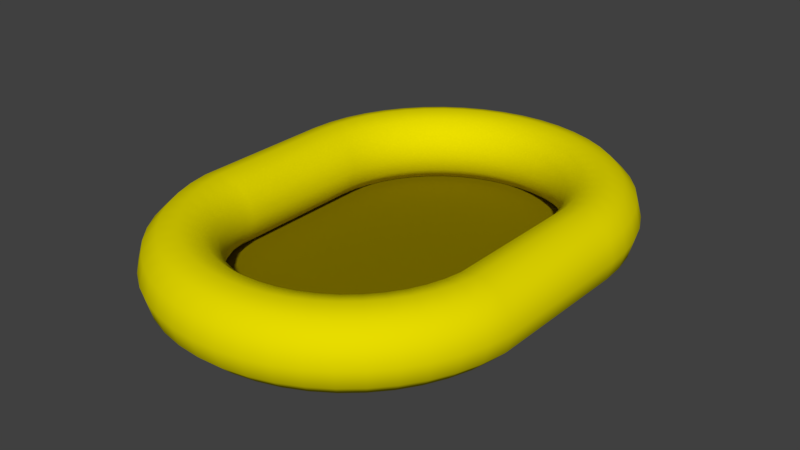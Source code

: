 # Source: Submarine.blend  (saved by Blender 2.78.0; exported with 4.5.12 LTS)
import bpy
from mathutils import Matrix  # noqa: F401  (used for matrix-valued properties, if any)

bpy.ops.wm.read_factory_settings(use_empty=True)
scene = bpy.context.scene
scene.name = 'Scene'

# ---- collections
col_collection_1 = bpy.data.collections.new('Collection 1'); scene.collection.children.link(col_collection_1)

# ---- materials (node trees are filled in below, after node groups)
mat_ground = bpy.data.materials.new('Ground')
mat_ground.alpha_threshold = 0.0
mat_ground.use_transparent_shadow = False
mat_ground.diffuse_color = (0.214, 0.1662, 0.0, 1.0)
mat_ground.roughness = 0.5
mat_border = bpy.data.materials.new('Border')
mat_border.alpha_threshold = 0.0
mat_border.use_transparent_shadow = False
mat_border.diffuse_color = (0.8, 0.7121, 0.0, 1.0)
mat_border.roughness = 0.5

# ---- material node trees

# ---- world
world_world = bpy.data.worlds.new('World'); scene.world = world_world
world_world.color = (0.05088, 0.05088, 0.05088)
world_world.use_sun_shadow = False
world_world.sun_shadow_jitter_overblur = 0.0
world_world.cycles.sampling_method = 'MANUAL'

# ---- meshes
me_circle = bpy.data.meshes.new('Circle')
me_circle.from_pydata([(0.0, 1.447, 0.0), (-0.1951, 1.428, 0.0), (-0.3827, 1.371, 0.0), (-0.5556, 1.279, 0.0), (-0.7071, 1.154, 0.0), (-0.8315, 1.003, 0.0), (-0.9239, 0.8299, 0.0), (-0.9808, 0.6423, 0.0), (-1.0, -0.02153, 0.0), (-0.9808, -0.6423, 0.0), (-0.9239, -0.8299, 0.0), (-0.8315, -1.003, 0.0), (-0.7071, -1.154, 0.0), (-0.5556, -1.279, 0.0), (-0.3827, -1.371, 0.0), (-0.1951, -1.428, 0.0), (3.258e-07, -1.447, 0.0), (0.1951, -1.428, 0.0), (0.3827, -1.371, 0.0), (0.5556, -1.279, 0.0), (0.7071, -1.154, 0.0), (0.8315, -1.003, 0.0), (0.9239, -0.8299, 0.0), (0.9808, -0.6423, 0.0), (1.0, -0.02153, 0.0), (0.9808, 0.6423, 0.0), (0.9239, 0.8299, 0.0), (0.8315, 1.003, 0.0), (0.7071, 1.154, 0.0), (0.5556, 1.279, 0.0), (0.3827, 1.371, 0.0), (0.1951, 1.428, 0.0)], [], [(1, 2, 3, 4, 5, 6, 7, 8, 9, 10, 11, 12, 13, 14, 15, 16, 17, 18, 19, 20, 21, 22, 23, 24, 25, 26, 27, 28, 29, 30, 31, 0)])
me_circle.materials.append(mat_ground)
me_circle.use_remesh_preserve_volume = False
me_circle.use_remesh_preserve_attributes = False
me_circle.use_mirror_vertex_groups = False
me_circle.update()
me_torus = bpy.data.meshes.new('Torus')
me_torus.from_pydata([(1.25, 0.4247, 0.0), (1.217, 0.4247, 0.125), (1.125, 0.4247, 0.2165), (1.0, 0.4247, 0.25), (0.875, 0.4247, 0.2165), (0.7835, 0.4247, 0.125), (0.75, 0.4247, 3.062e-17), (0.7835, 0.4247, -0.125), (0.875, 0.4247, -0.2165), (1.0, 0.4247, -0.25), (1.125, 0.4247, -0.2165), (1.217, 0.4247, -0.125), (1.239, 0.5878, 0.0), (1.206, 0.5835, 0.125), (1.115, 0.5715, 0.2165), (0.9914, 0.5552, 0.25), (0.8675, 0.5389, 0.2165), (0.7768, 0.5269, 0.125), (0.7436, 0.5226, 3.062e-17), (0.7768, 0.5269, -0.125), (0.8675, 0.5389, -0.2165), (0.9914, 0.5552, -0.25), (1.115, 0.5715, -0.2165), (1.206, 0.5835, -0.125), (1.207, 0.7482, 0.0), (1.175, 0.7395, 0.125), (1.087, 0.7158, 0.2165), (0.9659, 0.6835, 0.25), (0.8452, 0.6511, 0.2165), (0.7568, 0.6275, 0.125), (0.7244, 0.6188, 3.062e-17), (0.7568, 0.6275, -0.125), (0.8452, 0.6511, -0.2165), (0.9659, 0.6835, -0.25), (1.087, 0.7158, -0.2165), (1.175, 0.7395, -0.125), (1.155, 0.903, 0.0), (1.124, 0.8902, 0.125), (1.039, 0.8552, 0.2165), (0.9239, 0.8074, 0.25), (0.8084, 0.7595, 0.2165), (0.7239, 0.7245, 0.125), (0.6929, 0.7117, 3.062e-17), (0.7239, 0.7245, -0.125), (0.8084, 0.7595, -0.2165), (0.9239, 0.8074, -0.25), (1.039, 0.8552, -0.2165), (1.124, 0.8902, -0.125), (1.083, 1.05, 0.0), (1.054, 1.033, 0.125), (0.9743, 0.9872, 0.2165), (0.866, 0.9247, 0.25), (0.7578, 0.8622, 0.2165), (0.6785, 0.8164, 0.125), (0.6495, 0.7997, 3.062e-17), (0.6785, 0.8164, -0.125), (0.7578, 0.8622, -0.2165), (0.866, 0.9247, -0.25), (0.9743, 0.9872, -0.2165), (1.054, 1.033, -0.125), (0.9917, 1.186, 0.0), (0.9651, 1.165, 0.125), (0.8925, 1.11, 0.2165), (0.7934, 1.033, 0.25), (0.6942, 0.9573, 0.2165), (0.6216, 0.9016, 0.125), (0.595, 0.8812, 3.062e-17), (0.6216, 0.9016, -0.125), (0.6942, 0.9573, -0.2165), (0.7934, 1.033, -0.25), (0.8925, 1.11, -0.2165), (0.9651, 1.165, -0.125), (0.8839, 1.309, 0.0), (0.8602, 1.285, 0.125), (0.7955, 1.22, 0.2165), (0.7071, 1.132, 0.25), (0.6187, 1.043, 0.2165), (0.554, 0.9787, 0.125), (0.5303, 0.955, 3.062e-17), (0.554, 0.9787, -0.125), (0.6187, 1.043, -0.2165), (0.7071, 1.132, -0.25), (0.7955, 1.22, -0.2165), (0.8602, 1.285, -0.125), (0.761, 1.416, 0.0), (0.7406, 1.39, 0.125), (0.6849, 1.317, 0.2165), (0.6088, 1.218, 0.25), (0.5327, 1.119, 0.2165), (0.477, 1.046, 0.125), (0.4566, 1.02, 3.062e-17), (0.477, 1.046, -0.125), (0.5327, 1.119, -0.2165), (0.6088, 1.218, -0.25), (0.6849, 1.317, -0.2165), (0.7406, 1.39, -0.125), (0.625, 1.507, 0.0), (0.6083, 1.478, 0.125), (0.5625, 1.399, 0.2165), (0.5, 1.291, 0.25), (0.4375, 1.182, 0.2165), (0.3917, 1.103, 0.125), (0.375, 1.074, 3.062e-17), (0.3917, 1.103, -0.125), (0.4375, 1.182, -0.2165), (0.5, 1.291, -0.25), (0.5625, 1.399, -0.2165), (0.6083, 1.478, -0.125), (0.4784, 1.58, 0.0), (0.4655, 1.549, 0.125), (0.4305, 1.464, 0.2165), (0.3827, 1.349, 0.25), (0.3348, 1.233, 0.2165), (0.2998, 1.149, 0.125), (0.287, 1.118, 3.062e-17), (0.2998, 1.149, -0.125), (0.3348, 1.233, -0.2165), (0.3827, 1.349, -0.25), (0.4305, 1.464, -0.2165), (0.4655, 1.549, -0.125), (0.3235, 1.632, 0.0), (0.3149, 1.6, 0.125), (0.2912, 1.511, 0.2165), (0.2588, 1.391, 0.25), (0.2265, 1.27, 0.2165), (0.2028, 1.181, 0.125), (0.1941, 1.149, 3.062e-17), (0.2028, 1.181, -0.125), (0.2265, 1.27, -0.2165), (0.2588, 1.391, -0.25), (0.2912, 1.511, -0.2165), (0.3149, 1.6, -0.125), (0.1632, 1.664, 0.0), (0.1588, 1.631, 0.125), (0.1468, 1.54, 0.2165), (0.1305, 1.416, 0.25), (0.1142, 1.292, 0.2165), (0.1023, 1.201, 0.125), (0.09789, 1.168, 3.062e-17), (0.1023, 1.201, -0.125), (0.1142, 1.292, -0.2165), (0.1305, 1.416, -0.25), (0.1468, 1.54, -0.2165), (0.1588, 1.631, -0.125), (5.96e-08, 1.675, 0.0), (1.192e-07, 1.641, 0.125), (1.192e-07, 1.55, 0.2165), (8.941e-08, 1.425, 0.25), (8.941e-08, 1.3, 0.2165), (5.96e-08, 1.208, 0.125), (8.941e-08, 1.175, 3.062e-17), (5.96e-08, 1.208, -0.125), (8.941e-08, 1.3, -0.2165), (8.941e-08, 1.425, -0.25), (1.192e-07, 1.55, -0.2165), (1.192e-07, 1.641, -0.125), (-0.1632, 1.664, 0.0), (-0.1588, 1.631, 0.125), (-0.1468, 1.54, 0.2165), (-0.1305, 1.416, 0.25), (-0.1142, 1.292, 0.2165), (-0.1023, 1.201, 0.125), (-0.09789, 1.168, 3.062e-17), (-0.1023, 1.201, -0.125), (-0.1142, 1.292, -0.2165), (-0.1305, 1.416, -0.25), (-0.1468, 1.54, -0.2165), (-0.1588, 1.631, -0.125), (-0.3235, 1.632, 0.0), (-0.3149, 1.6, 0.125), (-0.2912, 1.511, 0.2165), (-0.2588, 1.391, 0.25), (-0.2265, 1.27, 0.2165), (-0.2028, 1.181, 0.125), (-0.1941, 1.149, 3.062e-17), (-0.2028, 1.181, -0.125), (-0.2265, 1.27, -0.2165), (-0.2588, 1.391, -0.25), (-0.2912, 1.511, -0.2165), (-0.3149, 1.6, -0.125), (-0.4784, 1.58, 0.0), (-0.4655, 1.549, 0.125), (-0.4305, 1.464, 0.2165), (-0.3827, 1.349, 0.25), (-0.3348, 1.233, 0.2165), (-0.2998, 1.149, 0.125), (-0.287, 1.118, 3.062e-17), (-0.2998, 1.149, -0.125), (-0.3348, 1.233, -0.2165), (-0.3827, 1.349, -0.25), (-0.4305, 1.464, -0.2165), (-0.4655, 1.549, -0.125), (-0.625, 1.507, 0.0), (-0.6083, 1.478, 0.125), (-0.5625, 1.399, 0.2165), (-0.5, 1.291, 0.25), (-0.4375, 1.182, 0.2165), (-0.3917, 1.103, 0.125), (-0.375, 1.074, 3.062e-17), (-0.3917, 1.103, -0.125), (-0.4375, 1.182, -0.2165), (-0.5, 1.291, -0.25), (-0.5625, 1.399, -0.2165), (-0.6083, 1.478, -0.125), (-0.761, 1.416, 0.0), (-0.7406, 1.39, 0.125), (-0.6849, 1.317, 0.2165), (-0.6088, 1.218, 0.25), (-0.5327, 1.119, 0.2165), (-0.477, 1.046, 0.125), (-0.4566, 1.02, 3.062e-17), (-0.477, 1.046, -0.125), (-0.5327, 1.119, -0.2165), (-0.6088, 1.218, -0.25), (-0.6849, 1.317, -0.2165), (-0.7406, 1.39, -0.125), (-0.8839, 1.309, 0.0), (-0.8602, 1.285, 0.125), (-0.7955, 1.22, 0.2165), (-0.7071, 1.132, 0.25), (-0.6187, 1.043, 0.2165), (-0.554, 0.9787, 0.125), (-0.5303, 0.955, 3.062e-17), (-0.554, 0.9787, -0.125), (-0.6187, 1.043, -0.2165), (-0.7071, 1.132, -0.25), (-0.7955, 1.22, -0.2165), (-0.8602, 1.285, -0.125), (-0.9917, 1.186, 0.0), (-0.9651, 1.165, 0.125), (-0.8925, 1.11, 0.2165), (-0.7934, 1.033, 0.25), (-0.6942, 0.9573, 0.2165), (-0.6216, 0.9016, 0.125), (-0.595, 0.8812, 3.062e-17), (-0.6216, 0.9016, -0.125), (-0.6942, 0.9573, -0.2165), (-0.7934, 1.033, -0.25), (-0.8925, 1.11, -0.2165), (-0.9651, 1.165, -0.125), (-1.083, 1.05, 0.0), (-1.054, 1.033, 0.125), (-0.9743, 0.9872, 0.2165), (-0.866, 0.9247, 0.25), (-0.7578, 0.8622, 0.2165), (-0.6785, 0.8164, 0.125), (-0.6495, 0.7997, 3.062e-17), (-0.6785, 0.8164, -0.125), (-0.7578, 0.8622, -0.2165), (-0.866, 0.9247, -0.25), (-0.9743, 0.9872, -0.2165), (-1.054, 1.033, -0.125), (-1.155, 0.903, 0.0), (-1.124, 0.8902, 0.125), (-1.039, 0.8552, 0.2165), (-0.9239, 0.8074, 0.25), (-0.8084, 0.7595, 0.2165), (-0.7239, 0.7245, 0.125), (-0.6929, 0.7117, 3.062e-17), (-0.7239, 0.7245, -0.125), (-0.8084, 0.7595, -0.2165), (-0.9239, 0.8074, -0.25), (-1.039, 0.8552, -0.2165), (-1.124, 0.8902, -0.125), (-1.207, 0.7482, 0.0), (-1.175, 0.7395, 0.125), (-1.087, 0.7158, 0.2165), (-0.9659, 0.6835, 0.25), (-0.8452, 0.6511, 0.2165), (-0.7568, 0.6275, 0.125), (-0.7244, 0.6188, 3.062e-17), (-0.7568, 0.6275, -0.125), (-0.8452, 0.6511, -0.2165), (-0.9659, 0.6835, -0.25), (-1.087, 0.7158, -0.2165), (-1.175, 0.7395, -0.125), (-1.239, 0.5878, 0.0), (-1.206, 0.5835, 0.125), (-1.115, 0.5715, 0.2165), (-0.9914, 0.5552, 0.25), (-0.8675, 0.5389, 0.2165), (-0.7768, 0.5269, 0.125), (-0.7436, 0.5226, 3.062e-17), (-0.7768, 0.5269, -0.125), (-0.8675, 0.5389, -0.2165), (-0.9914, 0.5552, -0.25), (-1.115, 0.5715, -0.2165), (-1.206, 0.5835, -0.125), (-1.25, 0.4247, 0.0), (-1.217, 0.4247, 0.125), (-1.125, 0.4247, 0.2165), (-1.0, 0.4247, 0.25), (-0.875, 0.4247, 0.2165), (-0.7835, 0.4247, 0.125), (-0.75, 0.4247, 3.062e-17), (-0.7835, 0.4247, -0.125), (-0.875, 0.4247, -0.2165), (-1.0, 0.4247, -0.25), (-1.125, 0.4247, -0.2165), (-1.217, 0.4247, -0.125), (-1.239, -0.5878, 0.0), (-1.206, -0.5835, 0.125), (-1.115, -0.5715, 0.2165), (-0.9914, -0.5552, 0.25), (-0.8675, -0.5389, 0.2165), (-0.7768, -0.5269, 0.125), (-0.7436, -0.5226, 3.062e-17), (-0.7768, -0.5269, -0.125), (-0.8675, -0.5389, -0.2165), (-0.9914, -0.5552, -0.25), (-1.115, -0.5715, -0.2165), (-1.206, -0.5835, -0.125), (-1.207, -0.7482, 0.0), (-1.175, -0.7395, 0.125), (-1.087, -0.7158, 0.2165), (-0.9659, -0.6835, 0.25), (-0.8452, -0.6511, 0.2165), (-0.7568, -0.6275, 0.125), (-0.7244, -0.6188, 3.062e-17), (-0.7568, -0.6275, -0.125), (-0.8452, -0.6511, -0.2165), (-0.9659, -0.6835, -0.25), (-1.087, -0.7158, -0.2165), (-1.175, -0.7395, -0.125), (-1.155, -0.903, 0.0), (-1.124, -0.8902, 0.125), (-1.039, -0.8552, 0.2165), (-0.9239, -0.8074, 0.25), (-0.8084, -0.7595, 0.2165), (-0.7239, -0.7245, 0.125), (-0.6929, -0.7117, 3.062e-17), (-0.7239, -0.7245, -0.125), (-0.8084, -0.7595, -0.2165), (-0.9239, -0.8074, -0.25), (-1.039, -0.8552, -0.2165), (-1.124, -0.8902, -0.125), (-1.083, -1.05, 0.0), (-1.054, -1.033, 0.125), (-0.9743, -0.9872, 0.2165), (-0.866, -0.9247, 0.25), (-0.7578, -0.8622, 0.2165), (-0.6785, -0.8164, 0.125), (-0.6495, -0.7997, 3.062e-17), (-0.6785, -0.8164, -0.125), (-0.7578, -0.8622, -0.2165), (-0.866, -0.9247, -0.25), (-0.9743, -0.9872, -0.2165), (-1.054, -1.033, -0.125), (-0.9917, -1.186, 0.0), (-0.9651, -1.165, 0.125), (-0.8925, -1.11, 0.2165), (-0.7934, -1.033, 0.25), (-0.6942, -0.9573, 0.2165), (-0.6216, -0.9016, 0.125), (-0.595, -0.8812, 3.062e-17), (-0.6216, -0.9016, -0.125), (-0.6942, -0.9573, -0.2165), (-0.7934, -1.033, -0.25), (-0.8925, -1.11, -0.2165), (-0.9651, -1.165, -0.125), (-0.8839, -1.309, 0.0), (-0.8602, -1.285, 0.125), (-0.7955, -1.22, 0.2165), (-0.7071, -1.132, 0.25), (-0.6187, -1.043, 0.2165), (-0.554, -0.9787, 0.125), (-0.5303, -0.955, 3.062e-17), (-0.554, -0.9787, -0.125), (-0.6187, -1.043, -0.2165), (-0.7071, -1.132, -0.25), (-0.7955, -1.22, -0.2165), (-0.8602, -1.285, -0.125), (-0.761, -1.416, 0.0), (-0.7406, -1.39, 0.125), (-0.6849, -1.317, 0.2165), (-0.6088, -1.218, 0.25), (-0.5327, -1.119, 0.2165), (-0.477, -1.046, 0.125), (-0.4566, -1.02, 3.062e-17), (-0.477, -1.046, -0.125), (-0.5327, -1.119, -0.2165), (-0.6088, -1.218, -0.25), (-0.6849, -1.317, -0.2165), (-0.7406, -1.39, -0.125), (-0.625, -1.507, 0.0), (-0.6083, -1.478, 0.125), (-0.5625, -1.399, 0.2165), (-0.5, -1.291, 0.25), (-0.4375, -1.182, 0.2165), (-0.3917, -1.103, 0.125), (-0.375, -1.074, 3.062e-17), (-0.3917, -1.103, -0.125), (-0.4375, -1.182, -0.2165), (-0.5, -1.291, -0.25), (-0.5625, -1.399, -0.2165), (-0.6083, -1.478, -0.125), (-0.4784, -1.58, 0.0), (-0.4655, -1.549, 0.125), (-0.4305, -1.464, 0.2165), (-0.3827, -1.349, 0.25), (-0.3348, -1.233, 0.2165), (-0.2998, -1.149, 0.125), (-0.287, -1.118, 3.062e-17), (-0.2998, -1.149, -0.125), (-0.3348, -1.233, -0.2165), (-0.3827, -1.349, -0.25), (-0.4305, -1.464, -0.2165), (-0.4655, -1.549, -0.125), (-0.3235, -1.632, 0.0), (-0.3149, -1.6, 0.125), (-0.2912, -1.511, 0.2165), (-0.2588, -1.391, 0.25), (-0.2265, -1.27, 0.2165), (-0.2028, -1.181, 0.125), (-0.1941, -1.149, 3.062e-17), (-0.2028, -1.181, -0.125), (-0.2265, -1.27, -0.2165), (-0.2588, -1.391, -0.25), (-0.2912, -1.511, -0.2165), (-0.3149, -1.6, -0.125), (-0.1632, -1.664, 0.0), (-0.1588, -1.631, 0.125), (-0.1468, -1.54, 0.2165), (-0.1305, -1.416, 0.25), (-0.1142, -1.292, 0.2165), (-0.1023, -1.201, 0.125), (-0.0979, -1.168, 3.062e-17), (-0.1023, -1.201, -0.125), (-0.1142, -1.292, -0.2165), (-0.1305, -1.416, -0.25), (-0.1468, -1.54, -0.2165), (-0.1588, -1.631, -0.125), (5.96e-08, -1.675, 0.0), (1.192e-07, -1.641, 0.125), (1.192e-07, -1.55, 0.2165), (8.941e-08, -1.425, 0.25), (8.941e-08, -1.3, 0.2165), (5.96e-08, -1.208, 0.125), (8.941e-08, -1.175, 3.062e-17), (5.96e-08, -1.208, -0.125), (8.941e-08, -1.3, -0.2165), (8.941e-08, -1.425, -0.25), (1.192e-07, -1.55, -0.2165), (1.192e-07, -1.641, -0.125), (0.1632, -1.664, 0.0), (0.1588, -1.631, 0.125), (0.1468, -1.54, 0.2165), (0.1305, -1.416, 0.25), (0.1142, -1.292, 0.2165), (0.1023, -1.201, 0.125), (0.09789, -1.168, 3.062e-17), (0.1023, -1.201, -0.125), (0.1142, -1.292, -0.2165), (0.1305, -1.416, -0.25), (0.1468, -1.54, -0.2165), (0.1588, -1.631, -0.125), (0.3235, -1.632, 0.0), (0.3149, -1.6, 0.125), (0.2912, -1.511, 0.2165), (0.2588, -1.391, 0.25), (0.2265, -1.27, 0.2165), (0.2028, -1.181, 0.125), (0.1941, -1.149, 3.062e-17), (0.2028, -1.181, -0.125), (0.2265, -1.27, -0.2165), (0.2588, -1.391, -0.25), (0.2912, -1.511, -0.2165), (0.3149, -1.6, -0.125), (0.4784, -1.58, 0.0), (0.4655, -1.549, 0.125), (0.4305, -1.464, 0.2165), (0.3827, -1.349, 0.25), (0.3348, -1.233, 0.2165), (0.2998, -1.149, 0.125), (0.287, -1.118, 3.062e-17), (0.2998, -1.149, -0.125), (0.3348, -1.233, -0.2165), (0.3827, -1.349, -0.25), (0.4305, -1.464, -0.2165), (0.4655, -1.549, -0.125), (0.625, -1.507, 0.0), (0.6083, -1.478, 0.125), (0.5625, -1.399, 0.2165), (0.5, -1.291, 0.25), (0.4375, -1.182, 0.2165), (0.3917, -1.103, 0.125), (0.375, -1.074, 3.062e-17), (0.3917, -1.103, -0.125), (0.4375, -1.182, -0.2165), (0.5, -1.291, -0.25), (0.5625, -1.399, -0.2165), (0.6083, -1.478, -0.125), (0.761, -1.416, 0.0), (0.7406, -1.39, 0.125), (0.6849, -1.317, 0.2165), (0.6088, -1.218, 0.25), (0.5327, -1.119, 0.2165), (0.477, -1.046, 0.125), (0.4566, -1.02, 3.062e-17), (0.477, -1.046, -0.125), (0.5327, -1.119, -0.2165), (0.6088, -1.218, -0.25), (0.6849, -1.317, -0.2165), (0.7406, -1.39, -0.125), (0.8839, -1.309, 0.0), (0.8602, -1.285, 0.125), (0.7955, -1.22, 0.2165), (0.7071, -1.132, 0.25), (0.6187, -1.043, 0.2165), (0.554, -0.9787, 0.125), (0.5303, -0.955, 3.062e-17), (0.554, -0.9787, -0.125), (0.6187, -1.043, -0.2165), (0.7071, -1.132, -0.25), (0.7955, -1.22, -0.2165), (0.8602, -1.285, -0.125), (0.9917, -1.186, 0.0), (0.9651, -1.165, 0.125), (0.8925, -1.11, 0.2165), (0.7934, -1.033, 0.25), (0.6942, -0.9573, 0.2165), (0.6216, -0.9016, 0.125), (0.595, -0.8812, 3.062e-17), (0.6216, -0.9016, -0.125), (0.6942, -0.9573, -0.2165), (0.7934, -1.033, -0.25), (0.8925, -1.11, -0.2165), (0.9651, -1.165, -0.125), (1.083, -1.05, 0.0), (1.054, -1.033, 0.125), (0.9743, -0.9872, 0.2165), (0.866, -0.9247, 0.25), (0.7578, -0.8622, 0.2165), (0.6785, -0.8164, 0.125), (0.6495, -0.7997, 3.062e-17), (0.6785, -0.8164, -0.125), (0.7578, -0.8622, -0.2165), (0.866, -0.9247, -0.25), (0.9743, -0.9872, -0.2165), (1.054, -1.033, -0.125), (1.155, -0.903, 0.0), (1.124, -0.8902, 0.125), (1.039, -0.8552, 0.2165), (0.9239, -0.8074, 0.25), (0.8084, -0.7595, 0.2165), (0.7239, -0.7245, 0.125), (0.6929, -0.7117, 3.062e-17), (0.7239, -0.7245, -0.125), (0.8084, -0.7595, -0.2165), (0.9239, -0.8074, -0.25), (1.039, -0.8552, -0.2165), (1.124, -0.8902, -0.125), (1.207, -0.7482, 0.0), (1.175, -0.7395, 0.125), (1.087, -0.7158, 0.2165), (0.9659, -0.6835, 0.25), (0.8452, -0.6511, 0.2165), (0.7568, -0.6275, 0.125), (0.7244, -0.6188, 3.062e-17), (0.7568, -0.6275, -0.125), (0.8452, -0.6511, -0.2165), (0.9659, -0.6835, -0.25), (1.087, -0.7158, -0.2165), (1.175, -0.7395, -0.125), (1.239, -0.5878, 0.0), (1.206, -0.5835, 0.125), (1.115, -0.5715, 0.2165), (0.9914, -0.5552, 0.25), (0.8675, -0.5389, 0.2165), (0.7768, -0.5269, 0.125), (0.7436, -0.5226, 3.062e-17), (0.7768, -0.5269, -0.125), (0.8675, -0.5389, -0.2165), (0.9914, -0.5552, -0.25), (1.115, -0.5715, -0.2165), (1.206, -0.5835, -0.125)], [], [(0, 12, 13, 1), (1, 13, 14, 2), (2, 14, 15, 3), (3, 15, 16, 4), (4, 16, 17, 5), (5, 17, 18, 6), (6, 18, 19, 7), (7, 19, 20, 8), (8, 20, 21, 9), (9, 21, 22, 10), (10, 22, 23, 11), (0, 11, 23, 12), (12, 24, 25, 13), (13, 25, 26, 14), (14, 26, 27, 15), (15, 27, 28, 16), (16, 28, 29, 17), (17, 29, 30, 18), (18, 30, 31, 19), (19, 31, 32, 20), (20, 32, 33, 21), (21, 33, 34, 22), (22, 34, 35, 23), (23, 35, 24, 12), (24, 36, 37, 25), (25, 37, 38, 26), (26, 38, 39, 27), (27, 39, 40, 28), (28, 40, 41, 29), (29, 41, 42, 30), (30, 42, 43, 31), (31, 43, 44, 32), (32, 44, 45, 33), (33, 45, 46, 34), (34, 46, 47, 35), (35, 47, 36, 24), (36, 48, 49, 37), (37, 49, 50, 38), (38, 50, 51, 39), (39, 51, 52, 40), (40, 52, 53, 41), (41, 53, 54, 42), (42, 54, 55, 43), (43, 55, 56, 44), (44, 56, 57, 45), (45, 57, 58, 46), (46, 58, 59, 47), (47, 59, 48, 36), (48, 60, 61, 49), (49, 61, 62, 50), (50, 62, 63, 51), (51, 63, 64, 52), (52, 64, 65, 53), (53, 65, 66, 54), (54, 66, 67, 55), (55, 67, 68, 56), (56, 68, 69, 57), (57, 69, 70, 58), (58, 70, 71, 59), (59, 71, 60, 48), (60, 72, 73, 61), (61, 73, 74, 62), (62, 74, 75, 63), (63, 75, 76, 64), (64, 76, 77, 65), (65, 77, 78, 66), (66, 78, 79, 67), (67, 79, 80, 68), (68, 80, 81, 69), (69, 81, 82, 70), (70, 82, 83, 71), (71, 83, 72, 60), (72, 84, 85, 73), (73, 85, 86, 74), (74, 86, 87, 75), (75, 87, 88, 76), (76, 88, 89, 77), (77, 89, 90, 78), (78, 90, 91, 79), (79, 91, 92, 80), (80, 92, 93, 81), (81, 93, 94, 82), (82, 94, 95, 83), (83, 95, 84, 72), (84, 96, 97, 85), (85, 97, 98, 86), (86, 98, 99, 87), (87, 99, 100, 88), (88, 100, 101, 89), (89, 101, 102, 90), (90, 102, 103, 91), (91, 103, 104, 92), (92, 104, 105, 93), (93, 105, 106, 94), (94, 106, 107, 95), (95, 107, 96, 84), (96, 108, 109, 97), (97, 109, 110, 98), (98, 110, 111, 99), (99, 111, 112, 100), (100, 112, 113, 101), (101, 113, 114, 102), (102, 114, 115, 103), (103, 115, 116, 104), (104, 116, 117, 105), (105, 117, 118, 106), (106, 118, 119, 107), (107, 119, 108, 96), (108, 120, 121, 109), (109, 121, 122, 110), (110, 122, 123, 111), (111, 123, 124, 112), (112, 124, 125, 113), (113, 125, 126, 114), (114, 126, 127, 115), (115, 127, 128, 116), (116, 128, 129, 117), (117, 129, 130, 118), (118, 130, 131, 119), (119, 131, 120, 108), (120, 132, 133, 121), (121, 133, 134, 122), (122, 134, 135, 123), (123, 135, 136, 124), (124, 136, 137, 125), (125, 137, 138, 126), (126, 138, 139, 127), (127, 139, 140, 128), (128, 140, 141, 129), (129, 141, 142, 130), (130, 142, 143, 131), (131, 143, 132, 120), (132, 144, 145, 133), (133, 145, 146, 134), (134, 146, 147, 135), (135, 147, 148, 136), (136, 148, 149, 137), (137, 149, 150, 138), (138, 150, 151, 139), (139, 151, 152, 140), (140, 152, 153, 141), (141, 153, 154, 142), (142, 154, 155, 143), (143, 155, 144, 132), (144, 156, 157, 145), (145, 157, 158, 146), (146, 158, 159, 147), (147, 159, 160, 148), (148, 160, 161, 149), (149, 161, 162, 150), (150, 162, 163, 151), (151, 163, 164, 152), (152, 164, 165, 153), (153, 165, 166, 154), (154, 166, 167, 155), (155, 167, 156, 144), (156, 168, 169, 157), (157, 169, 170, 158), (158, 170, 171, 159), (159, 171, 172, 160), (160, 172, 173, 161), (161, 173, 174, 162), (162, 174, 175, 163), (163, 175, 176, 164), (164, 176, 177, 165), (165, 177, 178, 166), (166, 178, 179, 167), (167, 179, 168, 156), (168, 180, 181, 169), (169, 181, 182, 170), (170, 182, 183, 171), (171, 183, 184, 172), (172, 184, 185, 173), (173, 185, 186, 174), (174, 186, 187, 175), (175, 187, 188, 176), (176, 188, 189, 177), (177, 189, 190, 178), (178, 190, 191, 179), (179, 191, 180, 168), (180, 192, 193, 181), (181, 193, 194, 182), (182, 194, 195, 183), (183, 195, 196, 184), (184, 196, 197, 185), (185, 197, 198, 186), (186, 198, 199, 187), (187, 199, 200, 188), (188, 200, 201, 189), (189, 201, 202, 190), (190, 202, 203, 191), (191, 203, 192, 180), (192, 204, 205, 193), (193, 205, 206, 194), (194, 206, 207, 195), (195, 207, 208, 196), (196, 208, 209, 197), (197, 209, 210, 198), (198, 210, 211, 199), (199, 211, 212, 200), (200, 212, 213, 201), (201, 213, 214, 202), (202, 214, 215, 203), (203, 215, 204, 192), (204, 216, 217, 205), (205, 217, 218, 206), (206, 218, 219, 207), (207, 219, 220, 208), (208, 220, 221, 209), (209, 221, 222, 210), (210, 222, 223, 211), (211, 223, 224, 212), (212, 224, 225, 213), (213, 225, 226, 214), (214, 226, 227, 215), (215, 227, 216, 204), (216, 228, 229, 217), (217, 229, 230, 218), (218, 230, 231, 219), (219, 231, 232, 220), (220, 232, 233, 221), (221, 233, 234, 222), (222, 234, 235, 223), (223, 235, 236, 224), (224, 236, 237, 225), (225, 237, 238, 226), (226, 238, 239, 227), (227, 239, 228, 216), (228, 240, 241, 229), (229, 241, 242, 230), (230, 242, 243, 231), (231, 243, 244, 232), (232, 244, 245, 233), (233, 245, 246, 234), (234, 246, 247, 235), (235, 247, 248, 236), (236, 248, 249, 237), (237, 249, 250, 238), (238, 250, 251, 239), (239, 251, 240, 228), (240, 252, 253, 241), (241, 253, 254, 242), (242, 254, 255, 243), (243, 255, 256, 244), (244, 256, 257, 245), (245, 257, 258, 246), (246, 258, 259, 247), (247, 259, 260, 248), (248, 260, 261, 249), (249, 261, 262, 250), (250, 262, 263, 251), (251, 263, 252, 240), (252, 264, 265, 253), (253, 265, 266, 254), (254, 266, 267, 255), (255, 267, 268, 256), (256, 268, 269, 257), (257, 269, 270, 258), (258, 270, 271, 259), (259, 271, 272, 260), (260, 272, 273, 261), (261, 273, 274, 262), (262, 274, 275, 263), (263, 275, 264, 252), (264, 276, 277, 265), (265, 277, 278, 266), (266, 278, 279, 267), (267, 279, 280, 268), (268, 280, 281, 269), (269, 281, 282, 270), (270, 282, 283, 271), (271, 283, 284, 272), (272, 284, 285, 273), (273, 285, 286, 274), (274, 286, 287, 275), (275, 287, 276, 264), (276, 288, 289, 277), (277, 289, 290, 278), (278, 290, 291, 279), (279, 291, 292, 280), (280, 292, 293, 281), (281, 293, 294, 282), (282, 294, 295, 283), (283, 295, 296, 284), (284, 296, 297, 285), (285, 297, 298, 286), (286, 298, 299, 287), (287, 299, 288, 276), (288, 300, 301, 289), (289, 301, 302, 290), (290, 302, 303, 291), (291, 303, 304, 292), (292, 304, 305, 293), (293, 305, 306, 294), (294, 306, 307, 295), (295, 307, 308, 296), (296, 308, 309, 297), (297, 309, 310, 298), (298, 310, 311, 299), (299, 311, 300, 288), (300, 312, 313, 301), (301, 313, 314, 302), (302, 314, 315, 303), (303, 315, 316, 304), (304, 316, 317, 305), (305, 317, 318, 306), (306, 318, 319, 307), (307, 319, 320, 308), (308, 320, 321, 309), (309, 321, 322, 310), (310, 322, 323, 311), (311, 323, 312, 300), (312, 324, 325, 313), (313, 325, 326, 314), (314, 326, 327, 315), (315, 327, 328, 316), (316, 328, 329, 317), (317, 329, 330, 318), (318, 330, 331, 319), (319, 331, 332, 320), (320, 332, 333, 321), (321, 333, 334, 322), (322, 334, 335, 323), (323, 335, 324, 312), (324, 336, 337, 325), (325, 337, 338, 326), (326, 338, 339, 327), (327, 339, 340, 328), (328, 340, 341, 329), (329, 341, 342, 330), (330, 342, 343, 331), (331, 343, 344, 332), (332, 344, 345, 333), (333, 345, 346, 334), (334, 346, 347, 335), (335, 347, 336, 324), (336, 348, 349, 337), (337, 349, 350, 338), (338, 350, 351, 339), (339, 351, 352, 340), (340, 352, 353, 341), (341, 353, 354, 342), (342, 354, 355, 343), (343, 355, 356, 344), (344, 356, 357, 345), (345, 357, 358, 346), (346, 358, 359, 347), (347, 359, 348, 336), (348, 360, 361, 349), (349, 361, 362, 350), (350, 362, 363, 351), (351, 363, 364, 352), (352, 364, 365, 353), (353, 365, 366, 354), (354, 366, 367, 355), (355, 367, 368, 356), (356, 368, 369, 357), (357, 369, 370, 358), (358, 370, 371, 359), (359, 371, 360, 348), (360, 372, 373, 361), (361, 373, 374, 362), (362, 374, 375, 363), (363, 375, 376, 364), (364, 376, 377, 365), (365, 377, 378, 366), (366, 378, 379, 367), (367, 379, 380, 368), (368, 380, 381, 369), (369, 381, 382, 370), (370, 382, 383, 371), (371, 383, 372, 360), (372, 384, 385, 373), (373, 385, 386, 374), (374, 386, 387, 375), (375, 387, 388, 376), (376, 388, 389, 377), (377, 389, 390, 378), (378, 390, 391, 379), (379, 391, 392, 380), (380, 392, 393, 381), (381, 393, 394, 382), (382, 394, 395, 383), (383, 395, 384, 372), (384, 396, 397, 385), (385, 397, 398, 386), (386, 398, 399, 387), (387, 399, 400, 388), (388, 400, 401, 389), (389, 401, 402, 390), (390, 402, 403, 391), (391, 403, 404, 392), (392, 404, 405, 393), (393, 405, 406, 394), (394, 406, 407, 395), (395, 407, 396, 384), (396, 408, 409, 397), (397, 409, 410, 398), (398, 410, 411, 399), (399, 411, 412, 400), (400, 412, 413, 401), (401, 413, 414, 402), (402, 414, 415, 403), (403, 415, 416, 404), (404, 416, 417, 405), (405, 417, 418, 406), (406, 418, 419, 407), (407, 419, 408, 396), (408, 420, 421, 409), (409, 421, 422, 410), (410, 422, 423, 411), (411, 423, 424, 412), (412, 424, 425, 413), (413, 425, 426, 414), (414, 426, 427, 415), (415, 427, 428, 416), (416, 428, 429, 417), (417, 429, 430, 418), (418, 430, 431, 419), (419, 431, 420, 408), (420, 432, 433, 421), (421, 433, 434, 422), (422, 434, 435, 423), (423, 435, 436, 424), (424, 436, 437, 425), (425, 437, 438, 426), (426, 438, 439, 427), (427, 439, 440, 428), (428, 440, 441, 429), (429, 441, 442, 430), (430, 442, 443, 431), (431, 443, 432, 420), (432, 444, 445, 433), (433, 445, 446, 434), (434, 446, 447, 435), (435, 447, 448, 436), (436, 448, 449, 437), (437, 449, 450, 438), (438, 450, 451, 439), (439, 451, 452, 440), (440, 452, 453, 441), (441, 453, 454, 442), (442, 454, 455, 443), (443, 455, 444, 432), (444, 456, 457, 445), (445, 457, 458, 446), (446, 458, 459, 447), (447, 459, 460, 448), (448, 460, 461, 449), (449, 461, 462, 450), (450, 462, 463, 451), (451, 463, 464, 452), (452, 464, 465, 453), (453, 465, 466, 454), (454, 466, 467, 455), (455, 467, 456, 444), (456, 468, 469, 457), (457, 469, 470, 458), (458, 470, 471, 459), (459, 471, 472, 460), (460, 472, 473, 461), (461, 473, 474, 462), (462, 474, 475, 463), (463, 475, 476, 464), (464, 476, 477, 465), (465, 477, 478, 466), (466, 478, 479, 467), (467, 479, 468, 456), (468, 480, 481, 469), (469, 481, 482, 470), (470, 482, 483, 471), (471, 483, 484, 472), (472, 484, 485, 473), (473, 485, 486, 474), (474, 486, 487, 475), (475, 487, 488, 476), (476, 488, 489, 477), (477, 489, 490, 478), (478, 490, 491, 479), (479, 491, 480, 468), (480, 492, 493, 481), (481, 493, 494, 482), (482, 494, 495, 483), (483, 495, 496, 484), (484, 496, 497, 485), (485, 497, 498, 486), (486, 498, 499, 487), (487, 499, 500, 488), (488, 500, 501, 489), (489, 501, 502, 490), (490, 502, 503, 491), (491, 503, 492, 480), (492, 504, 505, 493), (493, 505, 506, 494), (494, 506, 507, 495), (495, 507, 508, 496), (496, 508, 509, 497), (497, 509, 510, 498), (498, 510, 511, 499), (499, 511, 512, 500), (500, 512, 513, 501), (501, 513, 514, 502), (502, 514, 515, 503), (503, 515, 504, 492), (504, 516, 517, 505), (505, 517, 518, 506), (506, 518, 519, 507), (507, 519, 520, 508), (508, 520, 521, 509), (509, 521, 522, 510), (510, 522, 523, 511), (511, 523, 524, 512), (512, 524, 525, 513), (513, 525, 526, 514), (514, 526, 527, 515), (515, 527, 516, 504), (516, 528, 529, 517), (517, 529, 530, 518), (518, 530, 531, 519), (519, 531, 532, 520), (520, 532, 533, 521), (521, 533, 534, 522), (522, 534, 535, 523), (523, 535, 536, 524), (524, 536, 537, 525), (525, 537, 538, 526), (526, 538, 539, 527), (527, 539, 528, 516), (528, 540, 541, 529), (529, 541, 542, 530), (530, 542, 543, 531), (531, 543, 544, 532), (532, 544, 545, 533), (533, 545, 546, 534), (534, 546, 547, 535), (535, 547, 548, 536), (536, 548, 549, 537), (537, 549, 550, 538), (538, 550, 551, 539), (539, 551, 540, 528), (540, 552, 553, 541), (541, 553, 554, 542), (542, 554, 555, 543), (543, 555, 556, 544), (544, 556, 557, 545), (545, 557, 558, 546), (546, 558, 559, 547), (547, 559, 560, 548), (548, 560, 561, 549), (549, 561, 562, 550), (550, 562, 563, 551), (551, 563, 552, 540), (552, 564, 565, 553), (553, 565, 566, 554), (554, 566, 567, 555), (555, 567, 568, 556), (556, 568, 569, 557), (557, 569, 570, 558), (558, 570, 571, 559), (559, 571, 572, 560), (560, 572, 573, 561), (561, 573, 574, 562), (562, 574, 575, 563), (563, 575, 564, 552), (564, 0, 1, 565), (565, 1, 2, 566), (566, 2, 3, 567), (567, 3, 4, 568), (568, 4, 5, 569), (569, 5, 6, 570), (570, 6, 7, 571), (571, 7, 8, 572), (572, 8, 9, 573), (573, 9, 10, 574), (574, 10, 11, 575), (575, 11, 0, 564)])
me_torus.polygons.foreach_set('use_smooth', [True] * 576)
me_torus.materials.append(mat_border)
me_torus.use_remesh_preserve_volume = False
me_torus.use_remesh_preserve_attributes = False
me_torus.use_mirror_vertex_groups = False
me_torus.update()

# ---- objects
ob_circle = bpy.data.objects.new('Circle', me_circle)
ob_torus = bpy.data.objects.new('Torus', me_torus)

# ---- transforms, parenting, visibility, modifiers, constraints
ob_circle.location = (0.0, 0.0, 0.01034)
ob_circle.scale = (0.2926, 0.2926, 0.2926)
ob_circle.lineart.crease_threshold = 0.0
ob_torus.location = (0.0, 0.0, 0.07547)
ob_torus.scale = (0.2926, 0.2926, 0.2926)
ob_torus.lineart.crease_threshold = 0.0

# ---- collection membership
col_collection_1.objects.link(ob_circle)
col_collection_1.objects.link(ob_torus)

# ---- scene / render settings (as saved in the file)
scene.frame_start = 1; scene.frame_end = 250; scene.frame_set(1)
scene.render.engine = 'BLENDER_EEVEE_NEXT'
scene.render.resolution_percentage = 50
scene.render.dither_intensity = 0.0
scene.cycles.use_denoising = False
scene.cycles.samples = 128
scene.cycles.sampling_pattern = 'TABULATED_SOBOL'
scene.cycles.light_sampling_threshold = 0.0
scene.cycles.use_adaptive_sampling = False
scene.cycles.use_light_tree = False
scene.cycles.blur_glossy = 0.0
scene.cycles.sample_clamp_indirect = 0.0
scene.view_settings.view_transform = 'Standard'
bpy.context.view_layer.update()

# ---- added for rendering (the .blend has no active camera and no usable light): camera, sun
cam_auto = bpy.data.cameras.new('AutoCamera')
cam_auto.lens = 50.0
cam_auto.sensor_width = 36.0
cam_auto.clip_end = 1000.0
ob_auto_camera = bpy.data.objects.new('AutoCamera', cam_auto)
scene.collection.objects.link(ob_auto_camera)
ob_auto_camera.location = (1.13939, -1.36727, 0.986983)
ob_auto_camera.rotation_euler = (1.09748, -7.21219e-08, 0.694738)
scene.camera = ob_auto_camera
light_auto_sun = bpy.data.lights.new('AutoSun', 'SUN')
light_auto_sun.energy = 3.0
light_auto_sun.angle = 0.0523599
ob_auto_sun = bpy.data.objects.new('AutoSun', light_auto_sun)
scene.collection.objects.link(ob_auto_sun)
ob_auto_sun.rotation_euler = (0.872665, 0.174533, 0.523599)
bpy.context.view_layer.update()
